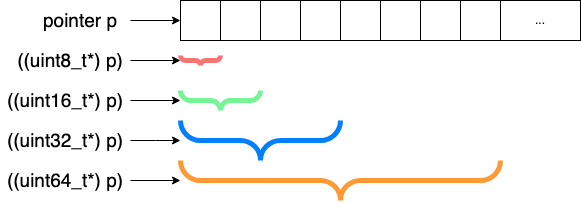

The diagram above was exported from draw.io. Its source (the exported page's mxGraphModel, read from the mxfile embedded in the PNG):
<mxGraphModel dx="1251" dy="764" grid="1" gridSize="10" guides="1" tooltips="1" connect="1" arrows="1" fold="1" page="1" pageScale="1" pageWidth="850" pageHeight="1100" math="0" shadow="0">
  <root>
    <mxCell id="0" />
    <mxCell id="1" parent="0" />
    <mxCell id="yKLeWsEAi3ug8sIogNBk-1" value="" style="rounded=0;whiteSpace=wrap;html=1;" vertex="1" parent="1">
      <mxGeometry x="320" y="120" width="40" height="40" as="geometry" />
    </mxCell>
    <mxCell id="yKLeWsEAi3ug8sIogNBk-2" value="" style="rounded=0;whiteSpace=wrap;html=1;" vertex="1" parent="1">
      <mxGeometry x="360" y="120" width="40" height="40" as="geometry" />
    </mxCell>
    <mxCell id="yKLeWsEAi3ug8sIogNBk-3" value="" style="rounded=0;whiteSpace=wrap;html=1;" vertex="1" parent="1">
      <mxGeometry x="400" y="120" width="40" height="40" as="geometry" />
    </mxCell>
    <mxCell id="yKLeWsEAi3ug8sIogNBk-4" value="" style="rounded=0;whiteSpace=wrap;html=1;" vertex="1" parent="1">
      <mxGeometry x="440" y="120" width="40" height="40" as="geometry" />
    </mxCell>
    <mxCell id="yKLeWsEAi3ug8sIogNBk-5" value="" style="rounded=0;whiteSpace=wrap;html=1;" vertex="1" parent="1">
      <mxGeometry x="480" y="120" width="40" height="40" as="geometry" />
    </mxCell>
    <mxCell id="yKLeWsEAi3ug8sIogNBk-6" value="..." style="rounded=0;whiteSpace=wrap;html=1;" vertex="1" parent="1">
      <mxGeometry x="640" y="120" width="80" height="40" as="geometry" />
    </mxCell>
    <mxCell id="yKLeWsEAi3ug8sIogNBk-7" value="" style="rounded=0;whiteSpace=wrap;html=1;" vertex="1" parent="1">
      <mxGeometry x="560" y="120" width="40" height="40" as="geometry" />
    </mxCell>
    <mxCell id="yKLeWsEAi3ug8sIogNBk-8" value="" style="rounded=0;whiteSpace=wrap;html=1;" vertex="1" parent="1">
      <mxGeometry x="600" y="120" width="40" height="40" as="geometry" />
    </mxCell>
    <mxCell id="yKLeWsEAi3ug8sIogNBk-9" value="" style="rounded=0;whiteSpace=wrap;html=1;" vertex="1" parent="1">
      <mxGeometry x="520" y="120" width="40" height="40" as="geometry" />
    </mxCell>
    <mxCell id="yKLeWsEAi3ug8sIogNBk-12" value="" style="edgeStyle=orthogonalEdgeStyle;rounded=0;orthogonalLoop=1;jettySize=auto;html=1;" edge="1" parent="1" source="yKLeWsEAi3ug8sIogNBk-11" target="yKLeWsEAi3ug8sIogNBk-1">
      <mxGeometry relative="1" as="geometry" />
    </mxCell>
    <mxCell id="yKLeWsEAi3ug8sIogNBk-11" value="&lt;font style=&quot;font-size: 19px;&quot;&gt;pointer p&lt;/font&gt;" style="text;html=1;align=center;verticalAlign=middle;whiteSpace=wrap;rounded=0;" vertex="1" parent="1">
      <mxGeometry x="170" y="120" width="100" height="40" as="geometry" />
    </mxCell>
    <mxCell id="yKLeWsEAi3ug8sIogNBk-18" value="" style="edgeStyle=orthogonalEdgeStyle;rounded=0;orthogonalLoop=1;jettySize=auto;html=1;" edge="1" parent="1" source="yKLeWsEAi3ug8sIogNBk-13" target="yKLeWsEAi3ug8sIogNBk-17">
      <mxGeometry relative="1" as="geometry" />
    </mxCell>
    <mxCell id="yKLeWsEAi3ug8sIogNBk-13" value="&lt;font style=&quot;font-size: 19px;&quot;&gt;((uint8_t*) p)&lt;/font&gt;" style="text;html=1;align=center;verticalAlign=middle;whiteSpace=wrap;rounded=0;" vertex="1" parent="1">
      <mxGeometry x="150" y="160" width="120" height="40" as="geometry" />
    </mxCell>
    <mxCell id="yKLeWsEAi3ug8sIogNBk-25" style="edgeStyle=orthogonalEdgeStyle;rounded=0;orthogonalLoop=1;jettySize=auto;html=1;" edge="1" parent="1" source="yKLeWsEAi3ug8sIogNBk-14" target="yKLeWsEAi3ug8sIogNBk-19">
      <mxGeometry relative="1" as="geometry" />
    </mxCell>
    <mxCell id="yKLeWsEAi3ug8sIogNBk-14" value="&lt;span style=&quot;font-size: 19px;&quot;&gt;((uint16_t*) p)&lt;/span&gt;" style="text;html=1;align=center;verticalAlign=middle;whiteSpace=wrap;rounded=0;" vertex="1" parent="1">
      <mxGeometry x="140" y="200" width="130" height="40" as="geometry" />
    </mxCell>
    <mxCell id="yKLeWsEAi3ug8sIogNBk-15" value="&lt;span style=&quot;font-size: 19px;&quot;&gt;((uint32_t*) p)&lt;/span&gt;" style="text;html=1;align=center;verticalAlign=middle;whiteSpace=wrap;rounded=0;" vertex="1" parent="1">
      <mxGeometry x="140" y="240" width="130" height="40" as="geometry" />
    </mxCell>
    <mxCell id="yKLeWsEAi3ug8sIogNBk-27" style="edgeStyle=orthogonalEdgeStyle;rounded=0;orthogonalLoop=1;jettySize=auto;html=1;" edge="1" parent="1" source="yKLeWsEAi3ug8sIogNBk-16" target="yKLeWsEAi3ug8sIogNBk-21">
      <mxGeometry relative="1" as="geometry" />
    </mxCell>
    <mxCell id="yKLeWsEAi3ug8sIogNBk-16" value="&lt;span style=&quot;font-size: 19px;&quot;&gt;((uint64_t*) p)&lt;/span&gt;" style="text;html=1;align=center;verticalAlign=middle;whiteSpace=wrap;rounded=0;" vertex="1" parent="1">
      <mxGeometry x="140" y="280" width="130" height="40" as="geometry" />
    </mxCell>
    <mxCell id="yKLeWsEAi3ug8sIogNBk-17" value="" style="verticalLabelPosition=bottom;shadow=0;dashed=0;align=center;html=1;verticalAlign=top;strokeWidth=5;shape=mxgraph.mockup.markup.curlyBrace;whiteSpace=wrap;strokeColor=#f57575;rotation=-180;" vertex="1" parent="1">
      <mxGeometry x="320" y="160" width="40" height="40" as="geometry" />
    </mxCell>
    <mxCell id="yKLeWsEAi3ug8sIogNBk-19" value="" style="verticalLabelPosition=bottom;shadow=0;dashed=0;align=center;html=1;verticalAlign=top;strokeWidth=5;shape=mxgraph.mockup.markup.curlyBrace;whiteSpace=wrap;strokeColor=#75f595;rotation=-180;" vertex="1" parent="1">
      <mxGeometry x="320" y="200" width="80" height="40" as="geometry" />
    </mxCell>
    <mxCell id="yKLeWsEAi3ug8sIogNBk-20" value="" style="verticalLabelPosition=bottom;shadow=0;dashed=0;align=center;html=1;verticalAlign=top;strokeWidth=5;shape=mxgraph.mockup.markup.curlyBrace;whiteSpace=wrap;strokeColor=#007FFF;rotation=-180;" vertex="1" parent="1">
      <mxGeometry x="320" y="240" width="160" height="40" as="geometry" />
    </mxCell>
    <mxCell id="yKLeWsEAi3ug8sIogNBk-21" value="" style="verticalLabelPosition=bottom;shadow=0;dashed=0;align=center;html=1;verticalAlign=top;strokeWidth=5;shape=mxgraph.mockup.markup.curlyBrace;whiteSpace=wrap;strokeColor=#FF9933;rotation=-180;" vertex="1" parent="1">
      <mxGeometry x="320" y="280" width="320" height="40" as="geometry" />
    </mxCell>
    <mxCell id="yKLeWsEAi3ug8sIogNBk-26" style="edgeStyle=orthogonalEdgeStyle;rounded=0;orthogonalLoop=1;jettySize=auto;html=1;" edge="1" parent="1" source="yKLeWsEAi3ug8sIogNBk-15">
      <mxGeometry relative="1" as="geometry">
        <mxPoint x="320" y="260" as="targetPoint" />
      </mxGeometry>
    </mxCell>
  </root>
</mxGraphModel>